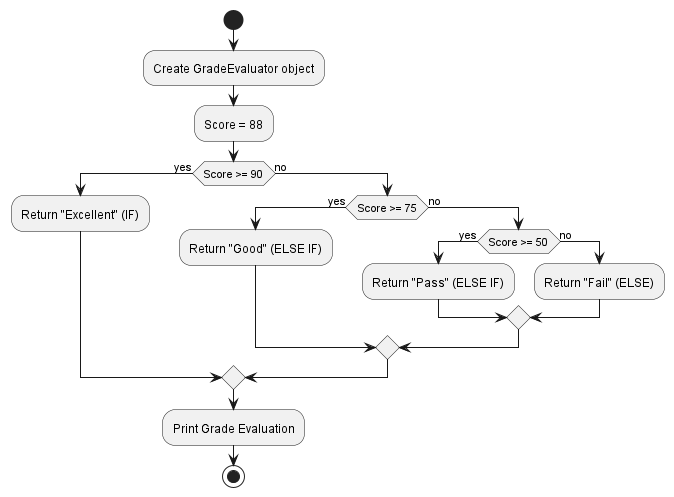

The diagram above was rendered by PlantUML. Its source (embedded in the PNG):
@startuml
start
:Create GradeEvaluator object;
:Score = 88;

if (Score >= 90) then (yes)
  :Return "Excellent" (IF);
else (no)
  if (Score >= 75) then (yes)
    :Return "Good" (ELSE IF);
  else (no)
    if (Score >= 50) then (yes)
      :Return "Pass" (ELSE IF);
    else (no)
      :Return "Fail" (ELSE);
    endif
  endif
endif

:Print Grade Evaluation;
stop
@enduml